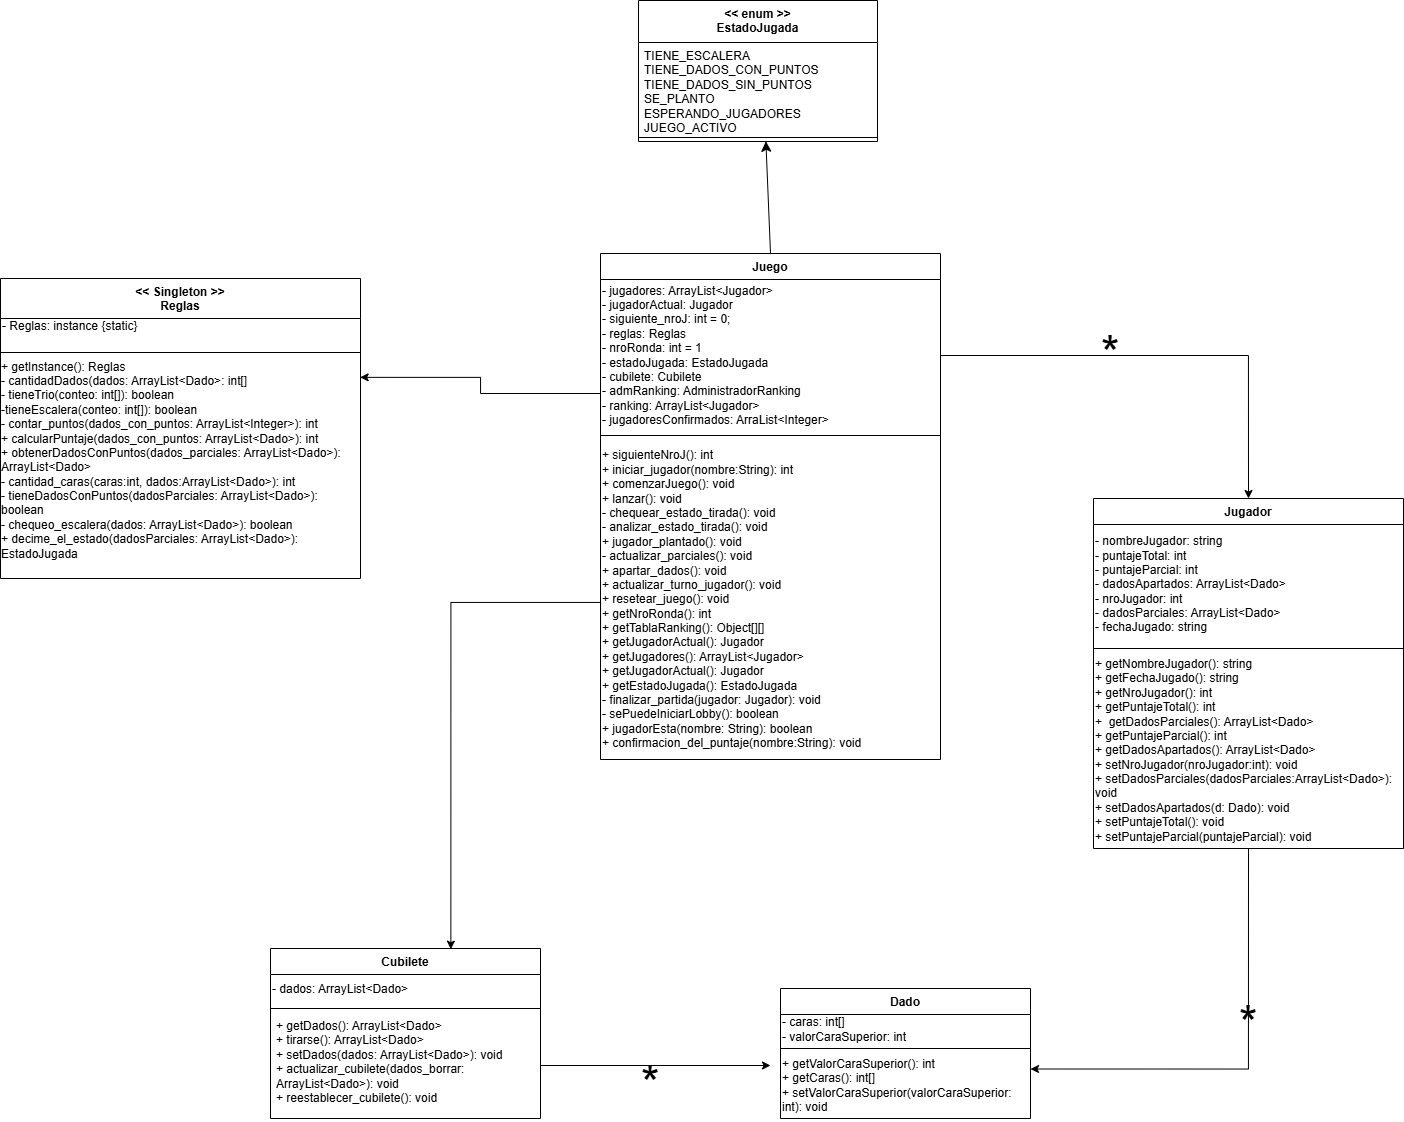

The diagram above was exported from draw.io. Its source (the exported page's mxGraphModel, read from the mxfile embedded in the PNG):
<mxGraphModel dx="2565" dy="1115" grid="0" gridSize="10" guides="1" tooltips="1" connect="1" arrows="1" fold="1" page="0" pageScale="1" pageWidth="827" pageHeight="1169" math="0" shadow="0">
  <root>
    <mxCell id="0" />
    <mxCell id="1" parent="0" />
    <mxCell id="Tj9tgfO5UC4swtex2rWO-1" parent="1" style="swimlane;fontStyle=1;align=center;verticalAlign=top;childLayout=stackLayout;horizontal=1;startSize=26;horizontalStack=0;resizeParent=1;resizeParentMax=0;resizeLast=0;collapsible=1;marginBottom=0;whiteSpace=wrap;html=1;" value="Juego" vertex="1">
      <mxGeometry height="506" width="340" x="-80" y="35" as="geometry" />
    </mxCell>
    <mxCell id="Tj9tgfO5UC4swtex2rWO-2" parent="Tj9tgfO5UC4swtex2rWO-1" style="text;html=1;whiteSpace=wrap;strokeColor=none;fillColor=none;align=left;verticalAlign=middle;rounded=0;" value="- jugadores: ArrayList&amp;lt;Jugador&amp;gt;&lt;div&gt;- jugadorActual: Jugador&lt;/div&gt;&lt;div&gt;- siguiente_nroJ: int = 0;&lt;/div&gt;&lt;div&gt;- reglas: Reglas&lt;/div&gt;&lt;div&gt;- nroRonda: int = 1&lt;/div&gt;&lt;div&gt;- estadoJugada: EstadoJugada&lt;/div&gt;&lt;div&gt;- cubilete: Cubilete&lt;/div&gt;&lt;div&gt;- admRanking: AdministradorRanking&lt;/div&gt;&lt;div&gt;- ranking: ArrayList&amp;lt;Jugador&amp;gt;&lt;/div&gt;&lt;div&gt;- jugadoresConfirmados: ArraList&amp;lt;Integer&amp;gt;&lt;/div&gt;" vertex="1">
      <mxGeometry height="152" width="340" y="26" as="geometry" />
    </mxCell>
    <mxCell id="Tj9tgfO5UC4swtex2rWO-3" parent="Tj9tgfO5UC4swtex2rWO-1" style="line;strokeWidth=1;fillColor=none;align=left;verticalAlign=middle;spacingTop=-1;spacingLeft=3;spacingRight=3;rotatable=0;labelPosition=right;points=[];portConstraint=eastwest;strokeColor=inherit;" value="" vertex="1">
      <mxGeometry height="8" width="340" y="178" as="geometry" />
    </mxCell>
    <mxCell id="Tj9tgfO5UC4swtex2rWO-4" parent="Tj9tgfO5UC4swtex2rWO-1" style="text;html=1;whiteSpace=wrap;strokeColor=none;fillColor=none;align=left;verticalAlign=middle;rounded=0;" value="+ siguienteNroJ(): int&lt;div&gt;+ iniciar_jugador(nombre:String): int&lt;/div&gt;&lt;div&gt;+ comenzarJuego(): void&lt;/div&gt;&lt;div&gt;+ lanzar(): void&lt;/div&gt;&lt;div&gt;- chequear_estado_tirada(): void&lt;/div&gt;&lt;div&gt;- analizar_estado_tirada(): void&lt;/div&gt;&lt;div&gt;+ jugador_plantado(): void&lt;/div&gt;&lt;div&gt;- actualizar_parciales(): void&lt;/div&gt;&lt;div&gt;+ apartar_dados(): void&lt;/div&gt;&lt;div&gt;+ actualizar_turno_jugador(): void&lt;/div&gt;&lt;div&gt;+ resetear_juego(): void&lt;/div&gt;&lt;div&gt;+ getNroRonda(): int&lt;/div&gt;&lt;div&gt;+ getTablaRanking(): Object[][]&lt;/div&gt;&lt;div&gt;+ getJugadorActual(): Jugador&lt;/div&gt;&lt;div&gt;+ getJugadores(): ArrayList&amp;lt;Jugador&amp;gt;&lt;/div&gt;&lt;div&gt;+ getJugadorActual(): Jugador&lt;/div&gt;&lt;div&gt;+ getEstadoJugada(): EstadoJugada&lt;/div&gt;&lt;div&gt;- finalizar_partida(jugador: Jugador): void&lt;/div&gt;&lt;div&gt;- sePuedeIniciarLobby(): boolean&lt;/div&gt;&lt;div&gt;+ jugadorEsta(nombre: String): boolean&lt;/div&gt;&lt;div&gt;+ confirmacion_del_puntaje(nombre:String): void&lt;/div&gt;" vertex="1">
      <mxGeometry height="320" width="340" y="186" as="geometry" />
    </mxCell>
    <mxCell id="Tj9tgfO5UC4swtex2rWO-5" parent="1" style="swimlane;fontStyle=1;align=center;verticalAlign=top;childLayout=stackLayout;horizontal=1;startSize=26;horizontalStack=0;resizeParent=1;resizeParentMax=0;resizeLast=0;collapsible=1;marginBottom=0;whiteSpace=wrap;html=1;" value="Jugador" vertex="1">
      <mxGeometry height="350" width="310" x="413" y="280" as="geometry" />
    </mxCell>
    <mxCell id="Tj9tgfO5UC4swtex2rWO-6" parent="Tj9tgfO5UC4swtex2rWO-5" style="text;html=1;whiteSpace=wrap;strokeColor=none;fillColor=none;align=left;verticalAlign=middle;rounded=0;" value="- nombreJugador: string&lt;div&gt;- puntajeTotal: int&lt;/div&gt;&lt;div&gt;- puntajeParcial: int&lt;/div&gt;&lt;div&gt;- dadosApartados: ArrayList&amp;lt;Dado&amp;gt;&lt;/div&gt;&lt;div&gt;- nroJugador: int&lt;/div&gt;&lt;div&gt;- dadosParciales: ArrayList&amp;lt;Dado&amp;gt;&lt;/div&gt;&lt;div&gt;&lt;span style=&quot;background-color: transparent; color: light-dark(rgb(0, 0, 0), rgb(255, 255, 255));&quot;&gt;- fechaJugado: string&lt;/span&gt;&lt;/div&gt;" vertex="1">
      <mxGeometry height="120" width="310" y="26" as="geometry" />
    </mxCell>
    <mxCell id="Tj9tgfO5UC4swtex2rWO-7" parent="Tj9tgfO5UC4swtex2rWO-5" style="line;strokeWidth=1;fillColor=none;align=left;verticalAlign=middle;spacingTop=-1;spacingLeft=3;spacingRight=3;rotatable=0;labelPosition=right;points=[];portConstraint=eastwest;strokeColor=inherit;" value="" vertex="1">
      <mxGeometry height="8" width="310" y="146" as="geometry" />
    </mxCell>
    <mxCell id="Tj9tgfO5UC4swtex2rWO-8" parent="Tj9tgfO5UC4swtex2rWO-5" style="text;html=1;whiteSpace=wrap;strokeColor=none;fillColor=none;align=left;verticalAlign=middle;rounded=0;" value="+ getNombreJugador(): string&lt;div&gt;+ getFechaJugado(): string&lt;/div&gt;&lt;div&gt;+ getNroJugador(): int&lt;/div&gt;&lt;div&gt;+ getPuntajeTotal(): int&lt;/div&gt;&lt;div&gt;+&amp;nbsp; getDadosParciales(): ArrayList&amp;lt;Dado&amp;gt;&lt;/div&gt;&lt;div&gt;+ getPuntajeParcial(): int&lt;/div&gt;&lt;div&gt;+ getDadosApartados(): ArrayList&amp;lt;Dado&amp;gt;&lt;/div&gt;&lt;div&gt;+ setNroJugador(nroJugador:int): void&lt;/div&gt;&lt;div&gt;+ setDadosParciales(dadosParciales:ArrayList&amp;lt;Dado&amp;gt;): void&lt;/div&gt;&lt;div&gt;+ setDadosApartados(d: Dado): void&lt;/div&gt;&lt;div&gt;+ setPuntajeTotal(): void&lt;/div&gt;&lt;div&gt;+ setPuntajeParcial(puntajeParcial): void&lt;/div&gt;" vertex="1">
      <mxGeometry height="196" width="310" y="154" as="geometry" />
    </mxCell>
    <mxCell id="Tj9tgfO5UC4swtex2rWO-9" parent="1" style="swimlane;fontStyle=1;align=center;verticalAlign=top;childLayout=stackLayout;horizontal=1;startSize=40;horizontalStack=0;resizeParent=1;resizeParentMax=0;resizeLast=0;collapsible=1;marginBottom=0;whiteSpace=wrap;html=1;" value="&lt;div&gt;&amp;lt;&amp;lt; Singleton &amp;gt;&amp;gt;&lt;/div&gt;&lt;div&gt;Reglas&lt;/div&gt;" vertex="1">
      <mxGeometry height="300" width="360" x="-680" y="60" as="geometry" />
    </mxCell>
    <mxCell id="Tj9tgfO5UC4swtex2rWO-10" parent="Tj9tgfO5UC4swtex2rWO-9" style="text;html=1;whiteSpace=wrap;strokeColor=none;fillColor=none;align=left;verticalAlign=middle;rounded=0;" value="- Reglas: instance {static}&lt;div&gt;&lt;br&gt;&lt;/div&gt;" vertex="1">
      <mxGeometry height="30" width="360" y="40" as="geometry" />
    </mxCell>
    <mxCell id="Tj9tgfO5UC4swtex2rWO-11" parent="Tj9tgfO5UC4swtex2rWO-9" style="line;strokeWidth=1;fillColor=none;align=left;verticalAlign=middle;spacingTop=-1;spacingLeft=3;spacingRight=3;rotatable=0;labelPosition=right;points=[];portConstraint=eastwest;strokeColor=inherit;" value="" vertex="1">
      <mxGeometry height="8" width="360" y="70" as="geometry" />
    </mxCell>
    <mxCell id="Tj9tgfO5UC4swtex2rWO-12" parent="Tj9tgfO5UC4swtex2rWO-9" style="text;html=1;whiteSpace=wrap;strokeColor=none;fillColor=none;align=center;verticalAlign=middle;rounded=0;" value="&lt;div style=&quot;text-align: left;&quot;&gt;+ getInstance(): Reglas&lt;/div&gt;&lt;div style=&quot;text-align: left;&quot;&gt;&lt;span style=&quot;background-color: transparent; color: light-dark(rgb(0, 0, 0), rgb(255, 255, 255));&quot;&gt;- cantidadDados(dados: ArrayList&amp;lt;Dado&amp;gt;: int[]&lt;/span&gt;&lt;/div&gt;&lt;div style=&quot;text-align: left;&quot;&gt;- tieneTrio(conteo: int[]): boolean&lt;/div&gt;&lt;div style=&quot;text-align: left;&quot;&gt;-tieneEscalera(conteo: int[]): boolean&lt;/div&gt;&lt;div style=&quot;text-align: left;&quot;&gt;- contar_puntos(dados_con_puntos: ArrayList&amp;lt;Integer&amp;gt;): int&lt;/div&gt;&lt;div style=&quot;text-align: left;&quot;&gt;+ calcularPuntaje(&lt;span style=&quot;background-color: transparent; color: light-dark(rgb(0, 0, 0), rgb(255, 255, 255));&quot;&gt;dados_con_puntos: ArrayList&amp;lt;Dado&amp;gt;&lt;/span&gt;&lt;span style=&quot;background-color: transparent; color: light-dark(rgb(0, 0, 0), rgb(255, 255, 255));&quot;&gt;): int&lt;/span&gt;&lt;/div&gt;&lt;div style=&quot;text-align: left;&quot;&gt;&lt;span style=&quot;background-color: transparent; color: light-dark(rgb(0, 0, 0), rgb(255, 255, 255));&quot;&gt;+ obtenerDadosConPuntos(&lt;/span&gt;&lt;span style=&quot;background-color: transparent; color: light-dark(rgb(0, 0, 0), rgb(255, 255, 255));&quot;&gt;dados_parciales: ArrayList&amp;lt;Dado&amp;gt;&lt;/span&gt;&lt;span style=&quot;background-color: transparent; color: light-dark(rgb(0, 0, 0), rgb(255, 255, 255));&quot;&gt;): ArrayList&amp;lt;Dado&amp;gt;&lt;/span&gt;&lt;/div&gt;&lt;div style=&quot;text-align: left;&quot;&gt;- cantidad_caras(caras:int, dados:ArrayList&amp;lt;Dado&amp;gt;): int&lt;/div&gt;&lt;div style=&quot;text-align: left;&quot;&gt;- tieneDadosConPuntos(dadosParciales: ArrayList&amp;lt;Dado&amp;gt;): boolean&lt;/div&gt;&lt;div style=&quot;text-align: left;&quot;&gt;- chequeo_escalera(dados: ArrayList&amp;lt;Dado&amp;gt;): boolean&lt;/div&gt;&lt;div style=&quot;text-align: left;&quot;&gt;+ decime_el_estado(dadosParciales: ArrayList&amp;lt;Dado&amp;gt;): EstadoJugada&lt;/div&gt;&lt;div&gt;&amp;nbsp;&lt;/div&gt;" vertex="1">
      <mxGeometry height="222" width="360" y="78" as="geometry" />
    </mxCell>
    <mxCell id="Tj9tgfO5UC4swtex2rWO-13" parent="1" style="swimlane;fontStyle=1;align=center;verticalAlign=top;childLayout=stackLayout;horizontal=1;startSize=26;horizontalStack=0;resizeParent=1;resizeParentMax=0;resizeLast=0;collapsible=1;marginBottom=0;whiteSpace=wrap;html=1;" value="Dado" vertex="1">
      <mxGeometry height="130" width="250" x="100" y="770" as="geometry" />
    </mxCell>
    <mxCell id="Tj9tgfO5UC4swtex2rWO-14" parent="Tj9tgfO5UC4swtex2rWO-13" style="text;html=1;whiteSpace=wrap;strokeColor=none;fillColor=none;align=left;verticalAlign=middle;rounded=0;" value="- caras: int[]&lt;div&gt;- valorCaraSuperior: int&lt;/div&gt;" vertex="1">
      <mxGeometry height="30" width="250" y="26" as="geometry" />
    </mxCell>
    <mxCell id="Tj9tgfO5UC4swtex2rWO-15" parent="Tj9tgfO5UC4swtex2rWO-13" style="line;strokeWidth=1;fillColor=none;align=left;verticalAlign=middle;spacingTop=-1;spacingLeft=3;spacingRight=3;rotatable=0;labelPosition=right;points=[];portConstraint=eastwest;strokeColor=inherit;" value="" vertex="1">
      <mxGeometry height="8" width="250" y="56" as="geometry" />
    </mxCell>
    <mxCell id="Tj9tgfO5UC4swtex2rWO-16" parent="Tj9tgfO5UC4swtex2rWO-13" style="text;html=1;whiteSpace=wrap;strokeColor=none;fillColor=none;align=left;verticalAlign=middle;rounded=0;" value="+ getValorCaraSuperior(): int&lt;div&gt;+ getCaras(): int[]&lt;/div&gt;&lt;div&gt;+ setValorCaraSuperior(valorCaraSuperior: int): void&lt;/div&gt;" vertex="1">
      <mxGeometry height="66" width="250" y="64" as="geometry" />
    </mxCell>
    <mxCell id="Tj9tgfO5UC4swtex2rWO-17" parent="1" style="swimlane;fontStyle=1;align=center;verticalAlign=top;childLayout=stackLayout;horizontal=1;startSize=26;horizontalStack=0;resizeParent=1;resizeParentMax=0;resizeLast=0;collapsible=1;marginBottom=0;whiteSpace=wrap;html=1;" value="Cubilete" vertex="1">
      <mxGeometry height="170" width="270" x="-410" y="730" as="geometry" />
    </mxCell>
    <mxCell id="Tj9tgfO5UC4swtex2rWO-18" parent="Tj9tgfO5UC4swtex2rWO-17" style="text;html=1;whiteSpace=wrap;strokeColor=none;fillColor=none;align=left;verticalAlign=middle;rounded=0;" value="- dados: ArrayList&amp;lt;Dado&amp;gt;" vertex="1">
      <mxGeometry height="30" width="270" y="26" as="geometry" />
    </mxCell>
    <mxCell id="Tj9tgfO5UC4swtex2rWO-19" parent="Tj9tgfO5UC4swtex2rWO-17" style="line;strokeWidth=1;fillColor=none;align=left;verticalAlign=middle;spacingTop=-1;spacingLeft=3;spacingRight=3;rotatable=0;labelPosition=right;points=[];portConstraint=eastwest;strokeColor=inherit;" value="" vertex="1">
      <mxGeometry height="8" width="270" y="56" as="geometry" />
    </mxCell>
    <mxCell id="Tj9tgfO5UC4swtex2rWO-20" edge="1" parent="Tj9tgfO5UC4swtex2rWO-17" source="Tj9tgfO5UC4swtex2rWO-21" style="edgeStyle=orthogonalEdgeStyle;rounded=0;orthogonalLoop=1;jettySize=auto;html=1;exitX=1;exitY=0.5;exitDx=0;exitDy=0;">
      <mxGeometry relative="1" as="geometry">
        <mxPoint x="500" y="117" as="targetPoint" />
      </mxGeometry>
    </mxCell>
    <mxCell id="Tj9tgfO5UC4swtex2rWO-21" parent="Tj9tgfO5UC4swtex2rWO-17" style="text;strokeColor=none;fillColor=none;align=left;verticalAlign=top;spacingLeft=4;spacingRight=4;overflow=hidden;rotatable=0;points=[[0,0.5],[1,0.5]];portConstraint=eastwest;whiteSpace=wrap;html=1;" value="+ getDados(): ArrayList&amp;lt;Dado&amp;gt;&lt;div&gt;+ tirarse(): ArrayList&amp;lt;Dado&amp;gt;&lt;/div&gt;&lt;div&gt;+ setDados(dados: ArrayList&amp;lt;Dado&amp;gt;): void&lt;/div&gt;&lt;div&gt;+ actualizar_cubilete(dados_borrar: ArrayList&amp;lt;Dado&amp;gt;): void&lt;/div&gt;&lt;div&gt;+ reestablecer_cubilete(): void&lt;/div&gt;" vertex="1">
      <mxGeometry height="106" width="270" y="64" as="geometry" />
    </mxCell>
    <mxCell id="Tj9tgfO5UC4swtex2rWO-22" edge="1" parent="1" source="Tj9tgfO5UC4swtex2rWO-2" style="edgeStyle=orthogonalEdgeStyle;rounded=0;orthogonalLoop=1;jettySize=auto;html=1;exitX=1;exitY=0.5;exitDx=0;exitDy=0;entryX=0.5;entryY=0;entryDx=0;entryDy=0;" target="Tj9tgfO5UC4swtex2rWO-5">
      <mxGeometry relative="1" as="geometry" />
    </mxCell>
    <mxCell id="Tj9tgfO5UC4swtex2rWO-23" edge="1" parent="1" source="Tj9tgfO5UC4swtex2rWO-4" style="edgeStyle=orthogonalEdgeStyle;rounded=0;orthogonalLoop=1;jettySize=auto;html=1;exitX=0;exitY=0.75;exitDx=0;exitDy=0;entryX=0.668;entryY=0.004;entryDx=0;entryDy=0;entryPerimeter=0;" target="Tj9tgfO5UC4swtex2rWO-17">
      <mxGeometry relative="1" as="geometry">
        <Array as="points">
          <mxPoint x="-230" y="384" />
        </Array>
        <mxPoint x="-250" y="700" as="targetPoint" />
      </mxGeometry>
    </mxCell>
    <mxCell id="Tj9tgfO5UC4swtex2rWO-24" edge="1" parent="1" source="Tj9tgfO5UC4swtex2rWO-2" style="edgeStyle=orthogonalEdgeStyle;rounded=0;orthogonalLoop=1;jettySize=auto;html=1;exitX=0;exitY=0.75;exitDx=0;exitDy=0;entryX=0.999;entryY=0.094;entryDx=0;entryDy=0;entryPerimeter=0;" target="Tj9tgfO5UC4swtex2rWO-12">
      <mxGeometry relative="1" as="geometry" />
    </mxCell>
    <mxCell id="Tj9tgfO5UC4swtex2rWO-25" edge="1" parent="1" source="Tj9tgfO5UC4swtex2rWO-8" style="edgeStyle=orthogonalEdgeStyle;rounded=0;orthogonalLoop=1;jettySize=auto;html=1;exitX=0.5;exitY=1;exitDx=0;exitDy=0;entryX=1;entryY=0.25;entryDx=0;entryDy=0;" target="Tj9tgfO5UC4swtex2rWO-16">
      <mxGeometry relative="1" as="geometry" />
    </mxCell>
    <mxCell id="Tj9tgfO5UC4swtex2rWO-26" parent="1" style="text;html=1;whiteSpace=wrap;strokeColor=none;fillColor=none;align=center;verticalAlign=middle;rounded=0;" value="&lt;font style=&quot;font-size: 48px;&quot;&gt;*&lt;/font&gt;" vertex="1">
      <mxGeometry height="30" width="60" x="400" y="120" as="geometry" />
    </mxCell>
    <mxCell id="Tj9tgfO5UC4swtex2rWO-27" parent="1" style="text;html=1;whiteSpace=wrap;strokeColor=none;fillColor=none;align=center;verticalAlign=middle;rounded=0;" value="&lt;font style=&quot;font-size: 48px;&quot;&gt;*&lt;/font&gt;" vertex="1">
      <mxGeometry height="30" width="60" x="538" y="790" as="geometry" />
    </mxCell>
    <mxCell id="Tj9tgfO5UC4swtex2rWO-28" parent="1" style="text;html=1;whiteSpace=wrap;strokeColor=none;fillColor=none;align=center;verticalAlign=middle;rounded=0;" value="&lt;font style=&quot;font-size: 48px;&quot;&gt;*&lt;/font&gt;" vertex="1">
      <mxGeometry height="30" width="60" x="-60" y="850" as="geometry" />
    </mxCell>
    <mxCell id="Tj9tgfO5UC4swtex2rWO-29" parent="1" style="swimlane;fontStyle=1;align=center;verticalAlign=top;childLayout=stackLayout;horizontal=1;startSize=42;horizontalStack=0;resizeParent=1;resizeParentMax=0;resizeLast=0;collapsible=1;marginBottom=0;whiteSpace=wrap;html=1;" value="&amp;lt;&amp;lt; enum &amp;gt;&amp;gt;&lt;div&gt;EstadoJugada&lt;/div&gt;" vertex="1">
      <mxGeometry height="141" width="239" x="-42" y="-218" as="geometry" />
    </mxCell>
    <mxCell id="Tj9tgfO5UC4swtex2rWO-30" parent="Tj9tgfO5UC4swtex2rWO-29" style="text;strokeColor=none;fillColor=none;align=left;verticalAlign=top;spacingLeft=4;spacingRight=4;overflow=hidden;rotatable=0;points=[[0,0.5],[1,0.5]];portConstraint=eastwest;whiteSpace=wrap;html=1;" value="TIENE_ESCALERA&lt;div&gt;TIENE_DADOS_CON_PUNTOS&lt;/div&gt;&lt;div&gt;TIENE_DADOS_SIN_PUNTOS&lt;/div&gt;&lt;div&gt;SE_PLANTO&lt;/div&gt;&lt;div&gt;ESPERANDO_JUGADORES&lt;/div&gt;&lt;div&gt;JUEGO_ACTIVO&lt;/div&gt;" vertex="1">
      <mxGeometry height="91" width="239" y="42" as="geometry" />
    </mxCell>
    <mxCell id="Tj9tgfO5UC4swtex2rWO-31" parent="Tj9tgfO5UC4swtex2rWO-29" style="line;strokeWidth=1;fillColor=none;align=left;verticalAlign=middle;spacingTop=-1;spacingLeft=3;spacingRight=3;rotatable=0;labelPosition=right;points=[];portConstraint=eastwest;strokeColor=inherit;" value="" vertex="1">
      <mxGeometry height="8" width="239" y="133" as="geometry" />
    </mxCell>
    <mxCell id="Tj9tgfO5UC4swtex2rWO-33" edge="1" parent="1" source="Tj9tgfO5UC4swtex2rWO-1" style="edgeStyle=none;curved=1;rounded=0;orthogonalLoop=1;jettySize=auto;html=1;exitX=0.5;exitY=0;exitDx=0;exitDy=0;entryX=0.533;entryY=0.975;entryDx=0;entryDy=0;entryPerimeter=0;fontSize=12;startSize=8;endSize=8;" target="Tj9tgfO5UC4swtex2rWO-31">
      <mxGeometry relative="1" as="geometry" />
    </mxCell>
  </root>
</mxGraphModel>